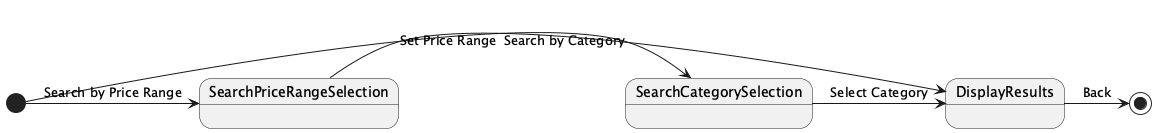

The diagram above was rendered by PlantUML. Its source (embedded in the PNG):
@startuml
[*] -> SearchCategorySelection: Search by Category
[*] -> SearchPriceRangeSelection: Search by Price Range

SearchCategorySelection -> DisplayResults: Select Category
SearchPriceRangeSelection -> DisplayResults: Set Price Range

DisplayResults -> [*]: Back
@enduml